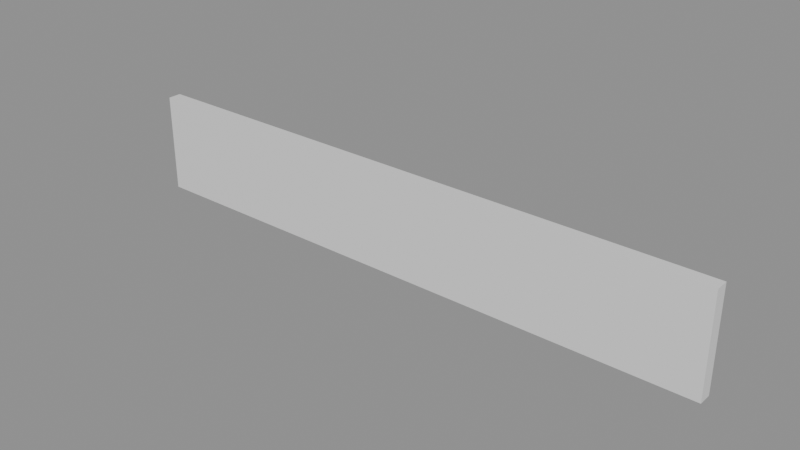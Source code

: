# Source: e1658_after.blend  (saved by Blender 5.2.44; exported with 4.5.12 LTS)
import bpy
from mathutils import Matrix  # noqa: F401  (used for matrix-valued properties, if any)

bpy.ops.wm.read_factory_settings(use_empty=True)
scene = bpy.context.scene
scene.name = 'Scene'

# ---- materials (node trees are filled in below, after node groups)
mat_hormigon = bpy.data.materials.new('Hormigon')

# ---- material node trees
mat_hormigon.use_nodes = True; mat_hormigon.node_tree.nodes.clear()
_N = mat_hormigon.node_tree.nodes; _L = mat_hormigon.node_tree.links
n0 = _N.new('ShaderNodeBsdfPrincipled'); n0.name = 'Principled BSDF'; n0.location = (-200, 100)
n0.inputs[3].default_value = 1.45
n0.inputs[10].default_value = 0.005
n1 = _N.new('ShaderNodeOutputMaterial'); n1.name = 'Material Output'; n1.location = (200, 100)
_L.new(n0.outputs[0], n1.inputs[0])
n1.is_active_output = True

# ---- meshes
me_muro_contencion_cuerpo_mesh = bpy.data.meshes.new('Muro_Contencion_Cuerpo_mesh')
me_muro_contencion_cuerpo_mesh.from_pydata([(0.0, 0.0, 0.0), (18.0, 0.0, 0.0), (18.0, 0.4, 0.0), (0.0, 0.4, 0.0), (0.0, 0.0, 3.0), (18.0, 0.0, 3.0), (18.0, 0.4, 3.0), (0.0, 0.4, 3.0)], [], [(0, 1, 2, 3), (4, 5, 6, 7), (0, 1, 5, 4), (1, 2, 6, 5), (2, 3, 7, 6), (3, 0, 4, 7)])
me_muro_contencion_cuerpo_mesh.materials.append(mat_hormigon)
me_muro_contencion_cuerpo_mesh.update()

# ---- objects
ob_muro_contencion = bpy.data.objects.new('Muro_Contencion', None)
ob_muro_contencion_cuerpo = bpy.data.objects.new('Muro_Contencion_Cuerpo', me_muro_contencion_cuerpo_mesh)

# ---- transforms, parenting, visibility, modifiers, constraints
ob_muro_contencion.location = (0.0, 0.0, 0.0)
ob_muro_contencion.empty_display_type = 'ARROWS'
ob_muro_contencion_cuerpo.parent = ob_muro_contencion
ob_muro_contencion_cuerpo.location = (0.0, 0.0, 0.0)

# ---- collection membership
scene.collection.objects.link(ob_muro_contencion)
scene.collection.objects.link(ob_muro_contencion_cuerpo)

# ---- scene / render settings (as saved in the file)
scene.frame_start = 1; scene.frame_end = 250; scene.frame_set(1)
scene.render.engine = 'BLENDER_EEVEE_NEXT'
scene.render.bake_bias = 0.0
scene.render.bake_samples = 0
scene.render.compositor_device = 'GPU'
scene.eevee.use_volume_custom_range = False
scene.eevee.fast_gi_thickness_near = 0.1
scene.eevee.fast_gi_thickness_far = 0.0
scene.eevee.ray_tracing_options.screen_trace_thickness = 0.1
bpy.context.view_layer.update()

# ---- added for rendering (the .blend has no active camera and no usable light): camera, sun + grey world if the file has none
cam_auto = bpy.data.cameras.new('AutoCamera')
cam_auto.lens = 50.0
cam_auto.sensor_width = 36.0
cam_auto.clip_end = 1000.0
ob_auto_camera = bpy.data.objects.new('AutoCamera', cam_auto)
scene.collection.objects.link(ob_auto_camera)
ob_auto_camera.location = (25.8878, -20.0654, 15.0103)
ob_auto_camera.rotation_euler = (1.09748, -7.21219e-08, 0.694738)
scene.camera = ob_auto_camera
light_auto_sun = bpy.data.lights.new('AutoSun', 'SUN')
light_auto_sun.energy = 3.0
light_auto_sun.angle = 0.0523599
ob_auto_sun = bpy.data.objects.new('AutoSun', light_auto_sun)
scene.collection.objects.link(ob_auto_sun)
ob_auto_sun.rotation_euler = (0.872665, 0.174533, 0.523599)
if scene.world is None:
    world_auto = bpy.data.worlds.new('AutoWorld')
    world_auto.color = (0.3, 0.3, 0.3)
    scene.world = world_auto
bpy.context.view_layer.update()
